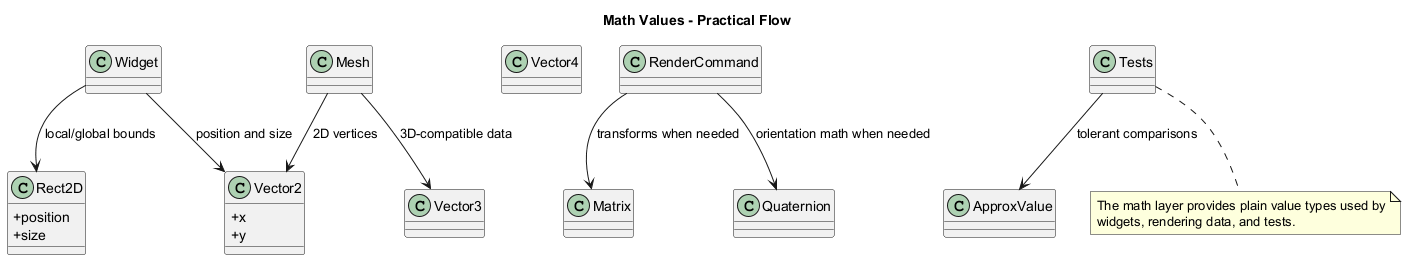

The diagram above was rendered by PlantUML. Its source (embedded in the PNG):
@startuml
title Math Values - Practical Flow

skinparam classAttributeIconSize 0

class Vector2 {
	+ x
	+ y
}

class Vector3
class Vector4
class Rect2D {
	+ position
	+ size
}
class Matrix
class Quaternion
class ApproxValue

class Widget
class Mesh
class RenderCommand
class Tests

Widget --> Vector2 : position and size
Widget --> Rect2D : local/global bounds
Mesh --> Vector2 : 2D vertices
Mesh --> Vector3 : 3D-compatible data
RenderCommand --> Matrix : transforms when needed
RenderCommand --> Quaternion : orientation math when needed
Tests --> ApproxValue : tolerant comparisons

note bottom
The math layer provides plain value types used by
widgets, rendering data, and tests.
end note

@enduml